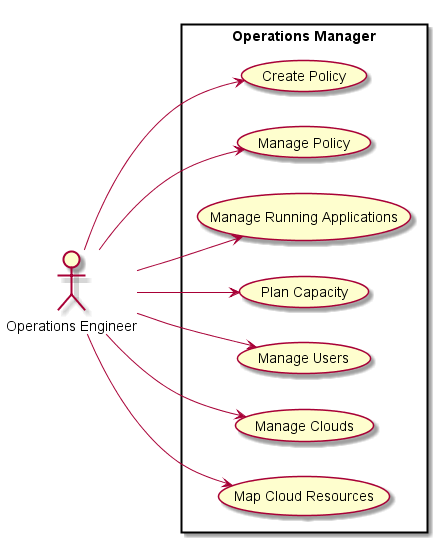

The diagram above was rendered by PlantUML. Its source (embedded in the PNG):
@startuml
left to right direction

:Operations Engineer: as Ops

rectangle "Operations Manager" {
Ops --> (Create Policy)
Ops --> (Manage Policy)
Ops --> (Manage Running Applications)
Ops --> (Plan Capacity)
Ops --> (Manage Users)
Ops --> (Manage Clouds)
Ops --> (Map Cloud Resources)
}
@enduml